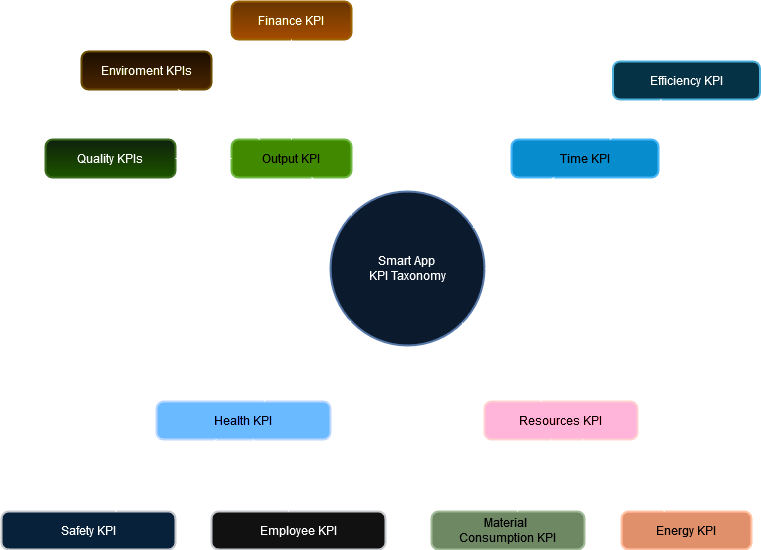

The diagram above was exported from draw.io. Its source (the exported page's mxGraphModel, read from the mxfile embedded in the PNG):
<mxGraphModel dx="1434" dy="734" grid="1" gridSize="10" guides="1" tooltips="1" connect="1" arrows="1" fold="1" page="1" pageScale="1" pageWidth="827" pageHeight="1169" math="0" shadow="0">
  <root>
    <mxCell id="0" />
    <mxCell id="1" parent="0" />
    <mxCell id="2" value="Smart App&#10;KPI Taxonomy" style="ellipse;aspect=fixed;strokeWidth=2;whiteSpace=wrap;fillColor=#dae8fc;strokeColor=#6c8ebf;" parent="1" vertex="1">
      <mxGeometry x="359" y="300" width="154" height="154" as="geometry" />
    </mxCell>
    <mxCell id="11" value="Time KPI" style="rounded=1;absoluteArcSize=1;arcSize=14;whiteSpace=wrap;strokeWidth=2;fillColor=#1ba1e2;fontColor=#ffffff;strokeColor=#006EAF;" parent="1" vertex="1">
      <mxGeometry x="540" y="248" width="147" height="38" as="geometry" />
    </mxCell>
    <mxCell id="12" value="Resources KPI" style="rounded=1;absoluteArcSize=1;arcSize=14;whiteSpace=wrap;strokeWidth=2;fillColor=#a20025;fontColor=#ffffff;strokeColor=#6F0000;" parent="1" vertex="1">
      <mxGeometry x="513" y="510" width="153" height="38" as="geometry" />
    </mxCell>
    <mxCell id="13" value="Energy KPI" style="rounded=1;absoluteArcSize=1;arcSize=14;whiteSpace=wrap;strokeWidth=2;fillColor=#a0522d;fontColor=#ffffff;strokeColor=#6D1F00;" parent="1" vertex="1">
      <mxGeometry x="650" y="620" width="130" height="38" as="geometry" />
    </mxCell>
    <mxCell id="14" value="Health KPI" style="rounded=1;absoluteArcSize=1;arcSize=14;whiteSpace=wrap;strokeWidth=2;fillColor=#0050ef;fontColor=#ffffff;strokeColor=#001DBC;" parent="1" vertex="1">
      <mxGeometry x="185" y="510" width="174" height="38" as="geometry" />
    </mxCell>
    <mxCell id="16" value="Output KPI" style="rounded=1;absoluteArcSize=1;arcSize=14;whiteSpace=wrap;strokeWidth=2;fillColor=#60a917;fontColor=#ffffff;strokeColor=#2D7600;" parent="1" vertex="1">
      <mxGeometry x="260" y="248" width="120" height="38" as="geometry" />
    </mxCell>
    <mxCell id="25" style="endArrow=none" parent="1" source="2" target="11" edge="1">
      <mxGeometry relative="1" as="geometry" />
    </mxCell>
    <mxCell id="26" style="endArrow=none" parent="1" source="2" target="12" edge="1">
      <mxGeometry relative="1" as="geometry" />
    </mxCell>
    <mxCell id="27" style="endArrow=none" parent="1" source="12" target="13" edge="1">
      <mxGeometry relative="1" as="geometry" />
    </mxCell>
    <mxCell id="28" style="endArrow=none" parent="1" source="2" target="14" edge="1">
      <mxGeometry relative="1" as="geometry" />
    </mxCell>
    <mxCell id="30" style="endArrow=none" parent="1" source="2" target="16" edge="1">
      <mxGeometry relative="1" as="geometry" />
    </mxCell>
    <mxCell id="AFd-ICZsCgpPvtKR9CJo-30" value="Enviroment KPIs" style="rounded=1;absoluteArcSize=1;arcSize=14;whiteSpace=wrap;strokeWidth=2;fillColor=#fff2cc;gradientColor=#ffd966;strokeColor=#d6b656;" parent="1" vertex="1">
      <mxGeometry x="110" y="160" width="130" height="38" as="geometry" />
    </mxCell>
    <mxCell id="AFd-ICZsCgpPvtKR9CJo-31" style="endArrow=none;" parent="1" source="16" target="AFd-ICZsCgpPvtKR9CJo-30" edge="1">
      <mxGeometry relative="1" as="geometry">
        <mxPoint x="233" y="172" as="sourcePoint" />
      </mxGeometry>
    </mxCell>
    <mxCell id="AFd-ICZsCgpPvtKR9CJo-32" value="Efficiency KPI" style="rounded=1;absoluteArcSize=1;arcSize=14;whiteSpace=wrap;strokeWidth=2;fillColor=#b1ddf0;strokeColor=#10739e;" parent="1" vertex="1">
      <mxGeometry x="641.5" y="170" width="147" height="38" as="geometry" />
    </mxCell>
    <mxCell id="AFd-ICZsCgpPvtKR9CJo-34" style="endArrow=none;" parent="1" source="11" target="AFd-ICZsCgpPvtKR9CJo-32" edge="1">
      <mxGeometry relative="1" as="geometry">
        <mxPoint x="677" y="192" as="sourcePoint" />
        <mxPoint x="610" y="138" as="targetPoint" />
      </mxGeometry>
    </mxCell>
    <mxCell id="AFd-ICZsCgpPvtKR9CJo-35" value="Safety KPI" style="rounded=1;absoluteArcSize=1;arcSize=14;whiteSpace=wrap;strokeWidth=2;fillColor=#cce5ff;strokeColor=#36393d;" parent="1" vertex="1">
      <mxGeometry x="30" y="620" width="174" height="38" as="geometry" />
    </mxCell>
    <mxCell id="AFd-ICZsCgpPvtKR9CJo-36" value="Employee KPI" style="rounded=1;absoluteArcSize=1;arcSize=14;whiteSpace=wrap;strokeWidth=2;fillColor=#eeeeee;strokeColor=#36393d;" parent="1" vertex="1">
      <mxGeometry x="240" y="620" width="174" height="38" as="geometry" />
    </mxCell>
    <mxCell id="AFd-ICZsCgpPvtKR9CJo-37" style="endArrow=none" parent="1" source="14" target="AFd-ICZsCgpPvtKR9CJo-35" edge="1">
      <mxGeometry relative="1" as="geometry">
        <mxPoint x="397" y="594" as="sourcePoint" />
        <mxPoint x="397" y="680" as="targetPoint" />
      </mxGeometry>
    </mxCell>
    <mxCell id="AFd-ICZsCgpPvtKR9CJo-38" style="endArrow=none" parent="1" source="14" target="AFd-ICZsCgpPvtKR9CJo-36" edge="1">
      <mxGeometry relative="1" as="geometry">
        <mxPoint x="407" y="604" as="sourcePoint" />
        <mxPoint x="407" y="690" as="targetPoint" />
      </mxGeometry>
    </mxCell>
    <mxCell id="AFd-ICZsCgpPvtKR9CJo-39" value="Material &#10;Consumption KPI" style="rounded=1;absoluteArcSize=1;arcSize=14;whiteSpace=wrap;strokeWidth=2;fillColor=#6d8764;fontColor=#ffffff;strokeColor=#3A5431;" parent="1" vertex="1">
      <mxGeometry x="460" y="620" width="153" height="38" as="geometry" />
    </mxCell>
    <mxCell id="AFd-ICZsCgpPvtKR9CJo-40" style="endArrow=none" parent="1" source="12" target="AFd-ICZsCgpPvtKR9CJo-39" edge="1">
      <mxGeometry relative="1" as="geometry">
        <mxPoint x="417" y="508" as="sourcePoint" />
        <mxPoint x="491" y="580" as="targetPoint" />
      </mxGeometry>
    </mxCell>
    <mxCell id="AFd-ICZsCgpPvtKR9CJo-41" value="Finance KPI" style="rounded=1;absoluteArcSize=1;arcSize=14;whiteSpace=wrap;strokeWidth=2;fillColor=#ffcd28;gradientColor=#ffa500;strokeColor=#d79b00;" parent="1" vertex="1">
      <mxGeometry x="260" y="110" width="120" height="38" as="geometry" />
    </mxCell>
    <mxCell id="AFd-ICZsCgpPvtKR9CJo-42" style="endArrow=none" parent="1" source="16" target="AFd-ICZsCgpPvtKR9CJo-41" edge="1">
      <mxGeometry relative="1" as="geometry">
        <mxPoint x="334" y="352" as="sourcePoint" />
        <mxPoint x="267" y="400" as="targetPoint" />
      </mxGeometry>
    </mxCell>
    <mxCell id="405A2tpMuCEQXdGowLuR-32" value="Quality KPIs" style="rounded=1;absoluteArcSize=1;arcSize=14;whiteSpace=wrap;strokeWidth=2;fillColor=#d5e8d4;gradientColor=#97d077;strokeColor=#82b366;" parent="1" vertex="1">
      <mxGeometry x="74" y="248" width="130" height="38" as="geometry" />
    </mxCell>
    <mxCell id="405A2tpMuCEQXdGowLuR-33" style="endArrow=none;" parent="1" source="16" target="405A2tpMuCEQXdGowLuR-32" edge="1">
      <mxGeometry relative="1" as="geometry">
        <mxPoint x="237" y="384" as="sourcePoint" />
        <mxPoint x="183" y="326" as="targetPoint" />
      </mxGeometry>
    </mxCell>
  </root>
</mxGraphModel>